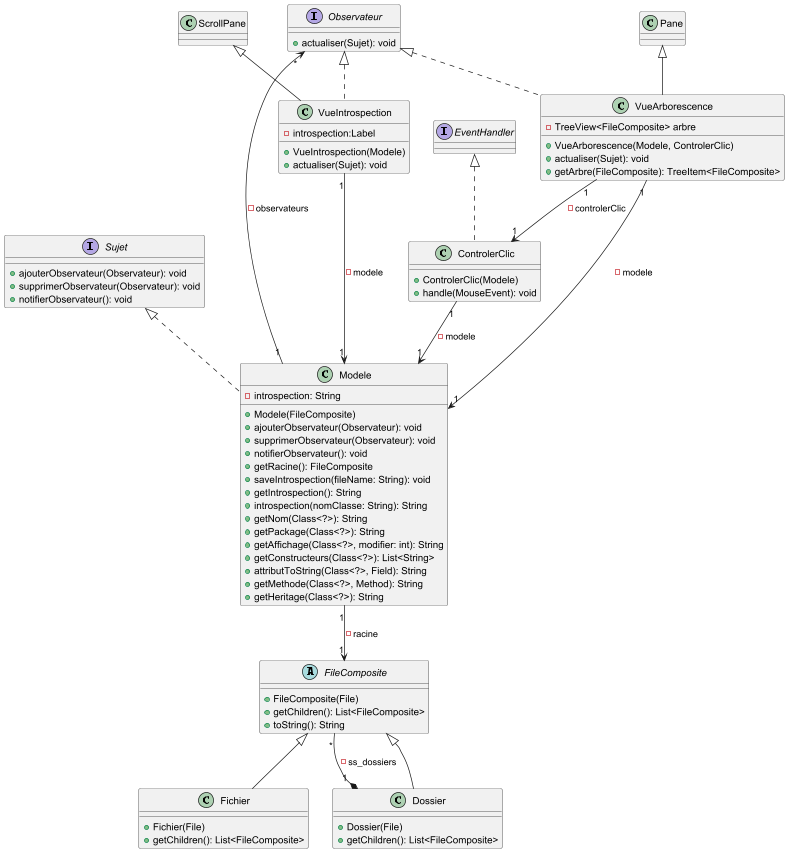

The diagram above was rendered by PlantUML. Its source (embedded in the PNG):
@startuml

interface Observateur {
  + actualiser(Sujet): void
}

interface Sujet {
  + ajouterObservateur(Observateur): void
  + supprimerObservateur(Observateur): void
  + notifierObservateur(): void
}

abstract class FileComposite {
  + FileComposite(File)
  + getChildren(): List<FileComposite>
  + toString(): String
}

class Fichier extends FileComposite {
  + Fichier(File)
  + getChildren(): List<FileComposite>
}

class Dossier extends FileComposite {
  + Dossier(File)
  + getChildren(): List<FileComposite>
}

Dossier "1" *-- "*" FileComposite: -ss_dossiers

class VueArborescence extends Pane implements Observateur {
  - TreeView<FileComposite> arbre

  + VueArborescence(Modele, ControlerClic)
  + actualiser(Sujet): void
  + getArbre(FileComposite): TreeItem<FileComposite>
}

VueArborescence "1" --> "1" Modele: -modele
VueArborescence "1" --> "1" ControlerClic: -controlerClic

class ControlerClic implements EventHandler<MouseEvent> {
  + ControlerClic(Modele)
  + handle(MouseEvent): void
}

ControlerClic "1" --> "1" Modele: -modele

class Modele implements Sujet {
  - introspection: String

  + Modele(FileComposite)
  + ajouterObservateur(Observateur): void
  + supprimerObservateur(Observateur): void
  + notifierObservateur(): void
  + getRacine(): FileComposite
  + saveIntrospection(fileName: String): void
  + getIntrospection(): String
  + introspection(nomClasse: String): String
  + getNom(Class<?>): String
  + getPackage(Class<?>): String
  + getAffichage(Class<?>, modifier: int): String
  + getConstructeurs(Class<?>): List<String>
  + attributToString(Class<?>, Field): String
  + getMethode(Class<?>, Method): String
  + getHeritage(Class<?>): String
}

Modele "1" --> "1" FileComposite: -racine
Modele "1" --> "*" Observateur: -observateurs

class VueIntrospection extends ScrollPane implements Observateur {
  - introspection:Label

  + VueIntrospection(Modele)
  + actualiser(Sujet): void
}

VueIntrospection "1" --> "1" Modele: -modele

@enduml